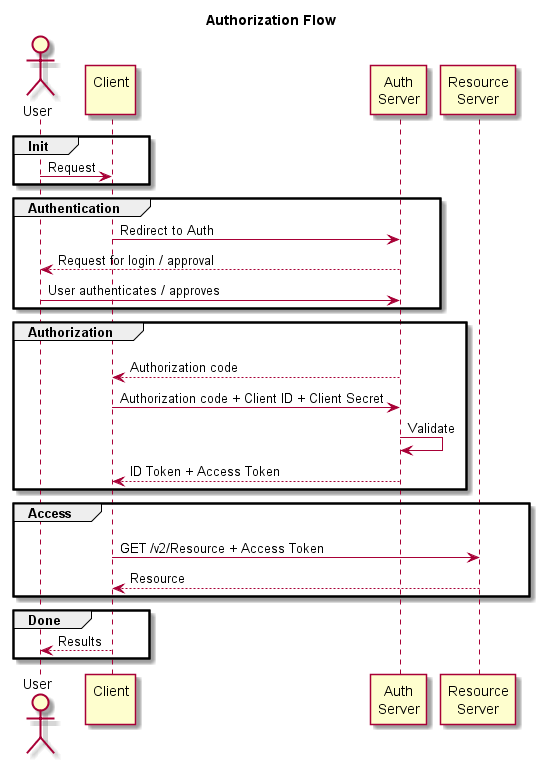

The diagram above was rendered by PlantUML. Its source (embedded in the PNG):
@startuml
title Authorization Flow
actor u as "User"
participant c as "Client\n"
participant a as "Auth\nServer"
participant s as "Resource\nServer"
group Init
u -> c  : Request
end
group Authentication
c -> a  : Redirect to Auth
u <-- a : Request for login / approval
u -> a  : User authenticates / approves
end
group Authorization
u -[hidden]-> c
c <-- a : Authorization code
c -> a  : Authorization code + Client ID + Client Secret
a -> a  : Validate
c <-- a : ID Token + Access Token
end
group Access
u -[hidden]-> c
c -> s  : GET /v2/Resource + Access Token
c <-- s : Resource
end
group Done
u <-- c : Results
end
@enduml